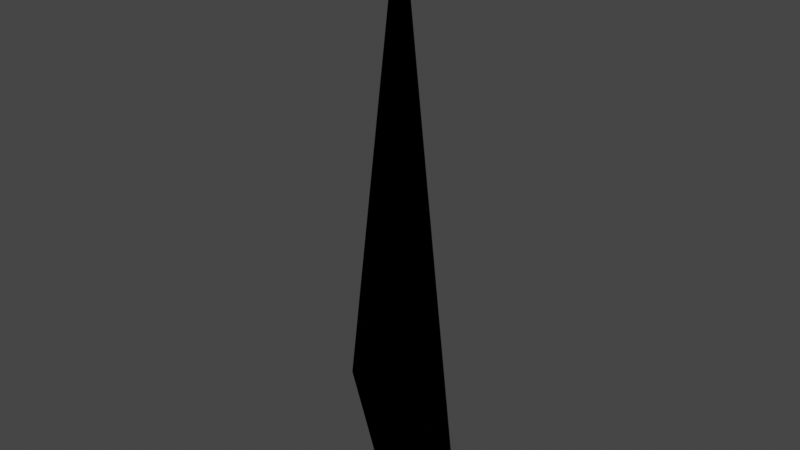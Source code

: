 # Source: CMDL_C27804C3.blend  (saved by Blender 3.1.7; exported with 4.5.12 LTS)
import bpy
from mathutils import Matrix  # noqa: F401  (used for matrix-valued properties, if any)

bpy.ops.wm.read_factory_settings(use_empty=True)
scene = bpy.context.scene
scene.name = 'CMDL_C27804C3'

# ---- collections
col_render = bpy.data.collections.new('Render'); scene.collection.children.link(col_render)

# ---- images (referenced by path relative to the original .blend; pixels are not part of the script)
import os
ASSET_DIR = os.environ.get("B2B_ASSET_DIR", "")  # directory of the original .blend (textures are referenced by path, not embedded)
HERE = os.path.dirname(os.path.abspath(__file__))  # packed textures are extracted next to this script under _unpacked/

def load_image(name, relpath, width, height, colorspace="sRGB"):
    """Load a texture the original file referenced (path relative to the .blend, or extracted next to this script)."""
    p = next((c for c in (os.path.join(HERE, relpath), os.path.join(ASSET_DIR, relpath)) if relpath and os.path.exists(c)), "")
    if p:
        img = bpy.data.images.load(p, check_existing=True)
        img.name = name
    else:  # same state as the original file: an image datablock whose file is absent (Cycles renders it pink)
        img = bpy.data.images.new(name, width, height)
        img.source = "FILE"
        img.filepath = "//" + (relpath or name)
    img.colorspace_settings.name = colorspace
    return img
img_icesheegoth_icecle_a4b75fde = load_image('icesheegoth_icecle_A4B75FDE', 'icesheegoth_icecle_A4B75FDE.png', 1024, 1024, 'sRGB')
img_icesheegoth_reflectivity_0f7e19d9 = load_image('icesheegoth_reflectivity_0F7E19D9', 'icesheegoth_reflectivity_0F7E19D9.png', 1024, 1024, 'sRGB')
img_icicle_reflect04_09e3fb4c = load_image('icicle_reflect04_09E3FB4C', 'icicle_reflect04_09E3FB4C.png', 1024, 1024, 'sRGB')

# ---- materials (node trees are filled in below, after node groups)
mat_mat_0_0 = bpy.data.materials.new('MAT_0_0')
mat_mat_0_0.use_backface_culling = True
mat_mat_0_0.use_transparent_shadow = False
mat_mat_0_0.diffuse_color = (1.0, 1.0, 1.0, 1.0)

# ---- node groups
ng_heclopaqueoutput = bpy.data.node_groups.new('HECLOpaqueOutput', 'ShaderNodeTree')
_N = ng_heclopaqueoutput.nodes; _L = ng_heclopaqueoutput.links
ng_retroshader = bpy.data.node_groups.new('RetroShader', 'ShaderNodeTree')
_N = ng_retroshader.nodes; _L = ng_retroshader.links
ng_retrouvmode0noden = bpy.data.node_groups.new('RetroUVMode0NodeN', 'ShaderNodeTree')
_N = ng_retrouvmode0noden.nodes; _L = ng_retrouvmode0noden.links
ng_auto_smooth = bpy.data.node_groups.new('Auto Smooth', 'GeometryNodeTree')
_s = ng_auto_smooth.interface.new_socket(name='Geometry', in_out='OUTPUT', socket_type='NodeSocketGeometry')
_s = ng_auto_smooth.interface.new_socket(name='Geometry', in_out='INPUT', socket_type='NodeSocketGeometry')
_s = ng_auto_smooth.interface.new_socket(name='Angle', in_out='INPUT', socket_type='NodeSocketFloat')
_s.subtype = 'ANGLE'
_s.min_value = 0.0
_s.max_value = 3.142
ng_auto_smooth.is_modifier = True
_N = ng_auto_smooth.nodes; _L = ng_auto_smooth.links
n0 = _N.new('NodeGroupOutput'); n0.name = 'Group Output'; n0.location = (480, -100)
n1 = _N.new('NodeGroupInput'); n1.name = 'Group Input'; n1.location = (-420, -300)
n2 = _N.new('NodeGroupInput'); n2.name = 'Group Input.001'; n2.location = (-60, -100)
n3 = _N.new('GeometryNodeSetShadeSmooth'); n3.name = 'Set Shade Smooth'; n3.location = (120, -100)
n3.domain = 'EDGE'
n4 = _N.new('GeometryNodeSetShadeSmooth'); n4.name = 'Set Shade Smooth.001'; n4.location = (300, -100)
n5 = _N.new('GeometryNodeInputMeshEdgeAngle'); n5.name = 'Edge Angle'; n5.location = (-420, -220)
n6 = _N.new('GeometryNodeInputEdgeSmooth'); n6.name = 'Is Edge Smooth'; n6.location = (-60, -160)
n7 = _N.new('GeometryNodeInputShadeSmooth'); n7.name = 'Is Face Smooth'; n7.location = (-240, -340)
n8 = _N.new('FunctionNodeBooleanMath'); n8.name = 'Boolean Math'; n8.location = (-60, -220)
n9 = _N.new('FunctionNodeCompare'); n9.name = 'Compare'; n9.location = (-240, -180)
n9.operation = 'LESS_EQUAL'
_L.new(n5.outputs[0], n9.inputs[0])
_L.new(n4.outputs[0], n0.inputs[0])
_L.new(n1.outputs[1], n9.inputs[1])
_L.new(n9.outputs[0], n8.inputs[0])
_L.new(n7.outputs[0], n8.inputs[1])
_L.new(n2.outputs[0], n3.inputs[0])
_L.new(n6.outputs[0], n3.inputs[1])
_L.new(n3.outputs[0], n4.inputs[0])
_L.new(n8.outputs[0], n3.inputs[2])
n0.is_active_output = True

# ---- material node trees
mat_mat_0_0.use_nodes = True; mat_mat_0_0.node_tree.nodes.clear()
_N = mat_mat_0_0.node_tree.nodes; _L = mat_mat_0_0.node_tree.links
n0 = _N.new('NodeFrame'); n0.name = 'Frame'; n0.location = (0, 0)
n0.label = 'Textures'
n0.width = 150
n1 = _N.new('NodeFrame'); n1.name = 'Frame.001'; n1.location = (0, 0)
n1.label = 'Output'
n1.width = 150
n2 = _N.new('NodeFrame'); n2.name = 'Frame.002'; n2.location = (0, 0)
n2.label = 'Blend'
n2.width = 150
n3 = _N.new('ShaderNodeGroup'); n3.name = 'Blend'; n3.location = (480, 0)
n3.node_tree = ng_heclopaqueoutput
n4 = _N.new('ShaderNodeTexImage'); n4.name = 'Alpha'; n4.location = (-300, -4)
n4.label = 'Alpha'
n4.image = img_icesheegoth_icecle_a4b75fde
n5 = _N.new('ShaderNodeUVMap'); n5.name = 'UV Map'; n5.location = (-540, 0)
n5.label = 'IDENTITY'
n5.uv_map = 'UV_0'
n6 = _N.new('ShaderNodeTexImage'); n6.name = 'Specular'; n6.location = (-300, -364)
n6.label = 'Specular'
n6.image = img_icesheegoth_reflectivity_0f7e19d9
n7 = _N.new('ShaderNodeUVMap'); n7.name = 'UV Map.001'; n7.location = (-540, -360)
n7.label = 'IDENTITY'
n7.uv_map = 'UV_1'
n8 = _N.new('ShaderNodeTexImage'); n8.name = 'Reflection'; n8.location = (-300, -724)
n8.label = 'Reflection'
n8.image = img_icicle_reflect04_09e3fb4c
n9 = _N.new('ShaderNodeTexCoord'); n9.name = 'Texture Coordinate'; n9.location = (-540, -720)
n9.label = 'MTX_0'
n10 = _N.new('ShaderNodeGroup'); n10.name = 'Output'; n10.location = (140, 0)
n10.node_tree = ng_retroshader
n10.inputs[0].default_value = (0.0, 0.0, 0.0, 0.0)
n10.inputs[2].default_value = (1.0, 1.0, 1.0, 1.0)
n10.inputs[3].default_value = (0.0, 0.0, 0.0, 0.0)
n10.inputs[5].default_value = (0.0, 0.0, 0.0, 0.0)
n10.inputs[7].default_value = (0.0, 0.0, 0.0, 0.0)
n10.inputs[9].default_value = 1.0
n11 = _N.new('ShaderNodeGroup'); n11.name = 'Group'; n11.location = (-490, -770)
n11.node_tree = ng_retrouvmode0noden
n3.parent = n2
n4.parent = n0
n5.parent = n0
n6.parent = n0
n7.parent = n0
n8.parent = n0
n9.parent = n0
n10.parent = n1
_L.new(n5.outputs[0], n4.inputs[0])
_L.new(n7.outputs[0], n6.inputs[0])
_L.new(n10.outputs[0], n3.inputs[0])
_L.new(n4.outputs[0], n10.inputs[1])
_L.new(n6.outputs[0], n10.inputs[4])
_L.new(n8.outputs[0], n10.inputs[6])
_L.new(n4.outputs[1], n10.inputs[8])
_L.new(n9.outputs[1], n11.inputs[0])
_L.new(n11.outputs[0], n8.inputs[0])

# ---- world
world_world = bpy.data.worlds.new('World'); scene.world = world_world
world_world.use_sun_shadow = False
world_world.sun_shadow_jitter_overblur = 0.0

# ---- meshes
me_cmdl_c27804c3 = bpy.data.meshes.new('CMDL_C27804C3')
me_cmdl_c27804c3.from_pydata([(-0.01743, -0.01671, -0.08234), (0.01743, -0.02442, -0.159), (0.0, 0.0, 0.159), (0.01743, 0.02442, -0.159), (-0.01743, 0.01671, -0.08234)], [], [(4, 3, 1), (4, 1, 0), (0, 1, 2), (2, 3, 4), (1, 3, 2), (4, 0, 2)])
me_cmdl_c27804c3.polygons.foreach_set('use_smooth', [True] * 6)
_k = set([(0, 1), (0, 2), (0, 4), (1, 2), (1, 3), (2, 3), (2, 4), (3, 4)])
me_cmdl_c27804c3.attributes.new('sharp_edge', 'BOOLEAN', 'EDGE').data.foreach_set('value', [ (min(e.vertices), max(e.vertices)) in _k for e in me_cmdl_c27804c3.edges])
_uv = me_cmdl_c27804c3.uv_layers.new(name='UV_0')
_uv.uv.foreach_set('vector', [0.2989, 3.016, 0.8288, 3.016, 0.8288, 3.745, 0.2989, 3.016, 0.8288, 3.745, 0.2989, 3.745, 0.4637, 0.05174, 0.68, 0.05174, 0.5718, 0.8365, 0.5639, 3.736, 0.8288, 3.016, 0.2989, 3.016, 0.68, 0.05174, 0.8964, 0.05174, 0.5718, 0.8365, 0.2473, 0.05174, 0.4637, 0.05174, 0.5718, 0.8365])
_uv.active_render = True
_uv = me_cmdl_c27804c3.uv_layers.new(name='UV_1')
_uv.uv.foreach_set('vector', [0.2989, 3.016, 0.8288, 3.016, 0.8288, 3.745, 0.2989, 3.016, 0.8288, 3.745, 0.2989, 3.745, 0.4637, 0.05174, 0.68, 0.05174, 0.5718, 0.8365, 0.5639, 3.736, 0.8288, 3.016, 0.2989, 3.016, 0.68, 0.05174, 0.8964, 0.05174, 0.5718, 0.8365, 0.2473, 0.05174, 0.4637, 0.05174, 0.5718, 0.8365])
me_cmdl_c27804c3.materials.append(mat_mat_0_0)
me_cmdl_c27804c3.use_remesh_fix_poles = True
me_cmdl_c27804c3.use_remesh_preserve_attributes = False
me_cmdl_c27804c3.update()

# ---- objects
ob_cmdl_c27804c3 = bpy.data.objects.new('CMDL_C27804C3', me_cmdl_c27804c3)

# ---- transforms, parenting, visibility, modifiers, constraints
ob_cmdl_c27804c3.location = (0.0, 0.0, 0.0)
ob_cmdl_c27804c3.show_transparent = True
_m = ob_cmdl_c27804c3.modifiers.new('Auto Smooth', 'NODES')
_m.node_group = ng_auto_smooth
_gi = [s.identifier for s in ng_auto_smooth.interface.items_tree if s.item_type == 'SOCKET' and s.in_out == 'INPUT']
_m[_gi[1]] = 3.142  # Angle

# ---- collection membership
col_render.objects.link(ob_cmdl_c27804c3)

# ---- scene / render settings (as saved in the file)
scene.frame_start = 1; scene.frame_end = 250; scene.frame_set(1)
scene.render.engine = 'BLENDER_EEVEE_NEXT'
scene.cycles.sampling_pattern = 'TABULATED_SOBOL'
scene.cycles.use_light_tree = False
scene.view_settings.view_transform = 'Filmic'
bpy.context.view_layer.update()

# ---- added for rendering (the .blend has no active camera and no usable light): camera, sun
cam_auto = bpy.data.cameras.new('AutoCamera')
cam_auto.lens = 50.0
cam_auto.sensor_width = 36.0
cam_auto.clip_end = 1000.0
ob_auto_camera = bpy.data.objects.new('AutoCamera', cam_auto)
scene.collection.objects.link(ob_auto_camera)
ob_auto_camera.location = (0.299416, -0.359299, 0.239533)
ob_auto_camera.rotation_euler = (1.09748, -7.21219e-08, 0.694738)
scene.camera = ob_auto_camera
light_auto_sun = bpy.data.lights.new('AutoSun', 'SUN')
light_auto_sun.energy = 3.0
light_auto_sun.angle = 0.0523599
ob_auto_sun = bpy.data.objects.new('AutoSun', light_auto_sun)
scene.collection.objects.link(ob_auto_sun)
ob_auto_sun.rotation_euler = (0.872665, 0.174533, 0.523599)
bpy.context.view_layer.update()

